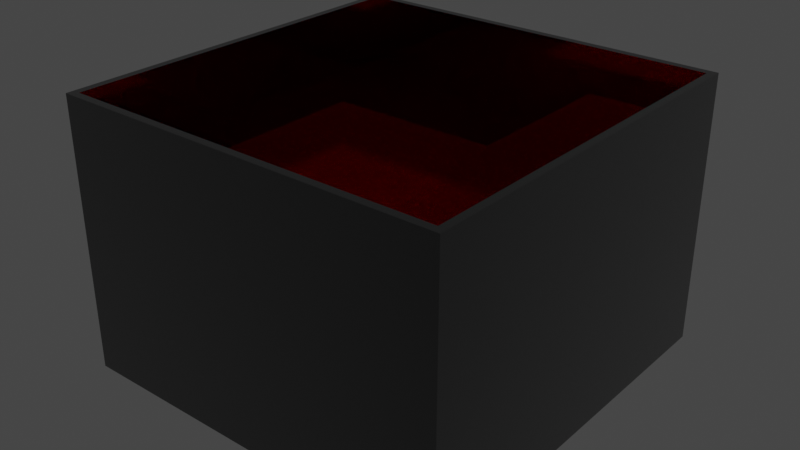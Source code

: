 # Source: Background.blend  (saved by Blender 3.5.10; exported with 4.5.12 LTS)
import bpy
from mathutils import Matrix  # noqa: F401  (used for matrix-valued properties, if any)

bpy.ops.wm.read_factory_settings(use_empty=True)
scene = bpy.context.scene
scene.name = 'Scene'

# ---- collections
col_collection = bpy.data.collections.new('Collection'); scene.collection.children.link(col_collection)

# ---- materials (node trees are filled in below, after node groups)
mat_floor = bpy.data.materials.new('Floor')
mat_floor.use_transparent_shadow = False
mat_floor.diffuse_color = (0.8, 0.0, 0.2121, 1.0)
mat_wall = bpy.data.materials.new('Wall')
mat_wall.alpha_threshold = 0.0
mat_wall.use_transparent_shadow = False
mat_wall.roughness = 0.5
mat_wall.line_color = (0.0, 0.0, 0.0, 1.0)

# ---- material node trees
mat_floor.use_nodes = True; mat_floor.node_tree.nodes.clear()
_N = mat_floor.node_tree.nodes; _L = mat_floor.node_tree.links
n0 = _N.new('ShaderNodeBsdfPrincipled'); n0.name = 'Principled BSDF'; n0.location = (10, 300)
n0.distribution = 'GGX'
n0.subsurface_method = 'RANDOM_WALK_SKIN'
n0.inputs[0].default_value = (0.0, 0.0, 0.0, 1.0)
n0.inputs[2].default_value = 0.0
n0.inputs[3].default_value = 1.45
n0.inputs[13].default_value = 0.6535
n0.inputs[19].default_value = 0.25
n0.inputs[20].default_value = 1.0
n0.inputs[24].default_value = 0.02895
n0.inputs[27].default_value = (0.0, 0.0, 0.0, 1.0)
n0.inputs[28].default_value = 1.0
n1 = _N.new('ShaderNodeOutputMaterial'); n1.name = 'Material Output'; n1.location = (300, 300)
_L.new(n0.outputs[0], n1.inputs[0])
n1.is_active_output = True
mat_wall.use_nodes = True; mat_wall.node_tree.nodes.clear()
_N = mat_wall.node_tree.nodes; _L = mat_wall.node_tree.links
n0 = _N.new('ShaderNodeOutputMaterial'); n0.name = 'Material Output'; n0.location = (300, 300)
n1 = _N.new('ShaderNodeBsdfPrincipled'); n1.name = 'Principled BSDF'; n1.location = (10, 300)
n1.distribution = 'GGX'
n1.subsurface_method = 'RANDOM_WALK_SKIN'
n1.inputs[0].default_value = (1.0, 0.0, 0.01336, 1.0)
n1.inputs[1].default_value = 1.0
n1.inputs[2].default_value = 0.0
n1.inputs[3].default_value = 1.45
n1.inputs[11].default_value = 2.93
n1.inputs[27].default_value = (0.0, 0.0, 0.0, 1.0)
n1.inputs[28].default_value = 1.0
_L.new(n1.outputs[0], n0.inputs[0])
n0.is_active_output = True

# ---- world
world_world = bpy.data.worlds.new('World'); scene.world = world_world
world_world.use_nodes = True; world_world.node_tree.nodes.clear()
_N = world_world.node_tree.nodes; _L = world_world.node_tree.links
n0 = _N.new('ShaderNodeOutputWorld'); n0.name = 'World Output'; n0.location = (300, 300)
n1 = _N.new('ShaderNodeBackground'); n1.name = 'Background'; n1.location = (10, 300)
n1.inputs[0].default_value = (0.05088, 0.05088, 0.05088, 1.0)
_L.new(n1.outputs[0], n0.inputs[0])
n0.is_active_output = True
world_world.color = (0.05088, 0.05088, 0.05088)
world_world.use_sun_shadow = False
world_world.sun_shadow_jitter_overblur = 0.0

# ---- meshes
me_cube_003 = bpy.data.meshes.new('Cube.003')
me_cube_003.from_pydata([(-1.0, -1.0, -1.0), (-0.961, -0.961, 1.0), (-1.0, 1.0, -1.0), (-0.961, 0.961, 1.0), (1.0, -1.0, -1.0), (0.961, -0.961, 1.0), (1.0, 1.0, -1.0), (0.961, 0.961, 1.0), (-1.0, -1.0, 1.0), (-1.0, 1.0, 1.0), (1.0, 1.0, 1.0), (1.0, -1.0, 1.0), (-1.0, -1.0, 49.81), (-1.0, 1.0, 49.81), (1.0, 1.0, 49.81), (1.0, -1.0, 49.81), (-0.961, -0.961, 49.81), (-0.961, 0.961, 49.81), (0.961, 0.961, 49.81), (0.961, -0.961, 49.81)], [], [(0, 8, 9, 2), (2, 9, 10, 6), (6, 10, 11, 4), (4, 11, 8, 0), (2, 6, 4, 0), (7, 3, 1, 5), (10, 9, 13, 14), (8, 11, 15, 12), (9, 8, 12, 13), (3, 7, 18, 17), (16, 17, 13, 12), (17, 18, 14, 13), (18, 19, 15, 14), (19, 16, 12, 15), (7, 5, 19, 18), (1, 3, 17, 16), (11, 10, 14, 15), (5, 1, 16, 19)])
me_cube_003.polygons.foreach_set('material_index', [0, 0, 0, 0, 0, 0, 0, 0, 0, 1, 0, 0, 0, 0, 1, 1, 0, 1])
_uv = me_cube_003.uv_layers.new(name='UVMap')
_uv.uv.foreach_set('vector', [0.375, 0.0, 0.625, 0.0, 0.625, 0.25, 0.375, 0.25, 0.375, 0.25, 0.625, 0.25, 0.625, 0.5, 0.375, 0.5, 0.375, 0.5, 0.625, 0.5, 0.625, 0.75, 0.375, 0.75, 0.375, 0.75, 0.625, 0.75, 0.625, 1.0, 0.375, 1.0, 0.125, 0.5, 0.375, 0.5, 0.375, 0.75, 0.125, 0.75, 0.6299, 0.5049, 0.8701, 0.5049, 0.8701, 0.7451, 0.6299, 0.7451, 0.625, 0.5, 0.625, 0.25, 0.625, 0.25, 0.625, 0.5, 0.625, 1.0, 0.625, 0.75, 0.625, 0.75, 0.625, 1.0, 0.625, 0.25, 0.625, 0.0, 0.625, 0.0, 0.625, 0.25, 0.8701, 0.5049, 0.6299, 0.5049, 0.6299, 0.5049, 0.8701, 0.5049, 0.8701, 0.7451, 0.8701, 0.5049, 0.875, 0.5, 0.875, 0.75, 0.8701, 0.5049, 0.6299, 0.5049, 0.625, 0.5, 0.875, 0.5, 0.6299, 0.5049, 0.6299, 0.7451, 0.625, 0.75, 0.625, 0.5, 0.6299, 0.7451, 0.8701, 0.7451, 0.875, 0.75, 0.625, 0.75, 0.6299, 0.5049, 0.6299, 0.7451, 0.6299, 0.7451, 0.6299, 0.5049, 0.8701, 0.7451, 0.8701, 0.5049, 0.8701, 0.5049, 0.8701, 0.7451, 0.625, 0.75, 0.625, 0.5, 0.625, 0.5, 0.625, 0.75, 0.6299, 0.7451, 0.8701, 0.7451, 0.8701, 0.7451, 0.6299, 0.7451])
me_cube_003.materials.append(mat_floor)
me_cube_003.materials.append(mat_wall)
me_cube_003.update()

# ---- objects
ob_cube = bpy.data.objects.new('Cube', me_cube_003)

# ---- transforms, parenting, visibility, modifiers, constraints
ob_cube.location = (0.0, 0.0, 0.0)
ob_cube.scale = (100.0, 100.0, 2.716)

# ---- collection membership
col_collection.objects.link(ob_cube)

# ---- scene / render settings (as saved in the file)
scene.frame_start = 1; scene.frame_end = 250; scene.frame_set(1)
scene.render.engine = 'BLENDER_EEVEE_NEXT'
scene.cycles.sampling_pattern = 'TABULATED_SOBOL'
scene.view_settings.view_transform = 'Filmic'
bpy.context.view_layer.update()

# ---- added for rendering (the .blend has no active camera and no usable light): camera, sun
cam_auto = bpy.data.cameras.new('AutoCamera')
cam_auto.lens = 50.0
cam_auto.sensor_width = 36.0
cam_auto.clip_end = 5110.2
ob_auto_camera = bpy.data.objects.new('AutoCamera', cam_auto)
scene.collection.objects.link(ob_auto_camera)
ob_auto_camera.location = (291.181, -349.417, 299.229)
ob_auto_camera.rotation_euler = (1.09748, -7.21219e-08, 0.694738)
scene.camera = ob_auto_camera
light_auto_sun = bpy.data.lights.new('AutoSun', 'SUN')
light_auto_sun.energy = 3.0
light_auto_sun.angle = 0.0523599
ob_auto_sun = bpy.data.objects.new('AutoSun', light_auto_sun)
scene.collection.objects.link(ob_auto_sun)
ob_auto_sun.rotation_euler = (0.872665, 0.174533, 0.523599)
bpy.context.view_layer.update()
